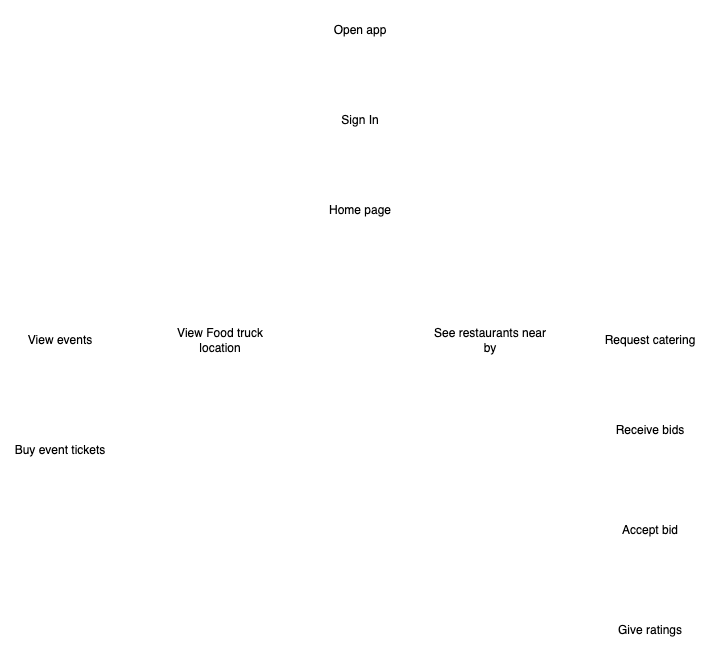

The diagram above was exported from draw.io. Its source (the exported page's mxGraphModel, read from the mxfile embedded in the PNG):
<mxGraphModel dx="1209" dy="703" grid="1" gridSize="10" guides="1" tooltips="1" connect="1" arrows="1" fold="1" page="1" pageScale="1" pageWidth="850" pageHeight="1100" math="0" shadow="0">
  <root>
    <mxCell id="0" />
    <mxCell id="1" parent="0" />
    <mxCell id="EvywFrqeirPal82gso2B-3" value="" style="edgeStyle=orthogonalEdgeStyle;rounded=0;orthogonalLoop=1;jettySize=auto;html=1;strokeColor=#FFFFFF;" parent="1" source="EvywFrqeirPal82gso2B-1" target="EvywFrqeirPal82gso2B-2" edge="1">
      <mxGeometry relative="1" as="geometry" />
    </mxCell>
    <mxCell id="EvywFrqeirPal82gso2B-1" value="Open app" style="rounded=1;whiteSpace=wrap;html=1;strokeColor=#FFFFFF;" parent="1" vertex="1">
      <mxGeometry x="340" y="240" width="120" height="60" as="geometry" />
    </mxCell>
    <mxCell id="EvywFrqeirPal82gso2B-5" value="" style="edgeStyle=orthogonalEdgeStyle;rounded=0;orthogonalLoop=1;jettySize=auto;html=1;strokeColor=#FFFFFF;" parent="1" source="EvywFrqeirPal82gso2B-2" target="EvywFrqeirPal82gso2B-4" edge="1">
      <mxGeometry relative="1" as="geometry" />
    </mxCell>
    <mxCell id="EvywFrqeirPal82gso2B-2" value="Sign In" style="whiteSpace=wrap;html=1;rounded=1;strokeColor=#FFFFFF;" parent="1" vertex="1">
      <mxGeometry x="340" y="330" width="120" height="60" as="geometry" />
    </mxCell>
    <mxCell id="EvywFrqeirPal82gso2B-7" value="" style="edgeStyle=orthogonalEdgeStyle;rounded=0;orthogonalLoop=1;jettySize=auto;html=1;strokeColor=#FFFFFF;" parent="1" source="EvywFrqeirPal82gso2B-4" target="EvywFrqeirPal82gso2B-6" edge="1">
      <mxGeometry relative="1" as="geometry" />
    </mxCell>
    <mxCell id="EvywFrqeirPal82gso2B-9" value="" style="edgeStyle=orthogonalEdgeStyle;rounded=0;orthogonalLoop=1;jettySize=auto;html=1;strokeColor=#FFFFFF;" parent="1" source="EvywFrqeirPal82gso2B-4" target="EvywFrqeirPal82gso2B-8" edge="1">
      <mxGeometry relative="1" as="geometry" />
    </mxCell>
    <mxCell id="EvywFrqeirPal82gso2B-11" value="" style="edgeStyle=orthogonalEdgeStyle;rounded=0;orthogonalLoop=1;jettySize=auto;html=1;strokeColor=#FFFFFF;" parent="1" source="EvywFrqeirPal82gso2B-4" target="EvywFrqeirPal82gso2B-10" edge="1">
      <mxGeometry relative="1" as="geometry">
        <Array as="points">
          <mxPoint x="530" y="450" />
        </Array>
      </mxGeometry>
    </mxCell>
    <mxCell id="EvywFrqeirPal82gso2B-13" value="" style="edgeStyle=orthogonalEdgeStyle;rounded=0;orthogonalLoop=1;jettySize=auto;html=1;strokeColor=#FFFFFF;" parent="1" source="EvywFrqeirPal82gso2B-4" target="EvywFrqeirPal82gso2B-12" edge="1">
      <mxGeometry relative="1" as="geometry" />
    </mxCell>
    <mxCell id="EvywFrqeirPal82gso2B-4" value="Home page" style="whiteSpace=wrap;html=1;rounded=1;strokeColor=#FFFFFF;" parent="1" vertex="1">
      <mxGeometry x="340" y="420" width="120" height="60" as="geometry" />
    </mxCell>
    <mxCell id="EvywFrqeirPal82gso2B-15" value="" style="edgeStyle=orthogonalEdgeStyle;rounded=0;orthogonalLoop=1;jettySize=auto;html=1;strokeColor=#FFFFFF;" parent="1" source="EvywFrqeirPal82gso2B-6" target="EvywFrqeirPal82gso2B-14" edge="1">
      <mxGeometry relative="1" as="geometry" />
    </mxCell>
    <mxCell id="EvywFrqeirPal82gso2B-6" value="View events" style="whiteSpace=wrap;html=1;rounded=1;strokeColor=#FFFFFF;" parent="1" vertex="1">
      <mxGeometry x="40" y="550" width="120" height="60" as="geometry" />
    </mxCell>
    <mxCell id="EvywFrqeirPal82gso2B-8" value="View Food truck location" style="whiteSpace=wrap;html=1;rounded=1;strokeColor=#FFFFFF;" parent="1" vertex="1">
      <mxGeometry x="200" y="550" width="120" height="60" as="geometry" />
    </mxCell>
    <mxCell id="EvywFrqeirPal82gso2B-10" value="See restaurants near by" style="whiteSpace=wrap;html=1;rounded=1;strokeColor=#FFFFFF;" parent="1" vertex="1">
      <mxGeometry x="470" y="550" width="120" height="60" as="geometry" />
    </mxCell>
    <mxCell id="EvywFrqeirPal82gso2B-21" value="" style="edgeStyle=orthogonalEdgeStyle;rounded=0;orthogonalLoop=1;jettySize=auto;html=1;strokeColor=#FFFFFF;" parent="1" source="EvywFrqeirPal82gso2B-12" target="EvywFrqeirPal82gso2B-20" edge="1">
      <mxGeometry relative="1" as="geometry" />
    </mxCell>
    <mxCell id="EvywFrqeirPal82gso2B-12" value="Request catering" style="whiteSpace=wrap;html=1;rounded=1;strokeColor=#FFFFFF;" parent="1" vertex="1">
      <mxGeometry x="630" y="550" width="120" height="60" as="geometry" />
    </mxCell>
    <mxCell id="EvywFrqeirPal82gso2B-14" value="Buy event tickets" style="whiteSpace=wrap;html=1;rounded=1;strokeColor=#FFFFFF;" parent="1" vertex="1">
      <mxGeometry x="40" y="660" width="120" height="60" as="geometry" />
    </mxCell>
    <mxCell id="EvywFrqeirPal82gso2B-23" value="" style="edgeStyle=orthogonalEdgeStyle;rounded=0;orthogonalLoop=1;jettySize=auto;html=1;strokeColor=#FFFFFF;" parent="1" source="EvywFrqeirPal82gso2B-20" target="EvywFrqeirPal82gso2B-22" edge="1">
      <mxGeometry relative="1" as="geometry" />
    </mxCell>
    <mxCell id="EvywFrqeirPal82gso2B-20" value="Receive bids" style="whiteSpace=wrap;html=1;rounded=1;strokeColor=#FFFFFF;" parent="1" vertex="1">
      <mxGeometry x="630" y="640" width="120" height="60" as="geometry" />
    </mxCell>
    <mxCell id="EvywFrqeirPal82gso2B-26" value="" style="edgeStyle=orthogonalEdgeStyle;rounded=0;orthogonalLoop=1;jettySize=auto;html=1;strokeColor=#FFFFFF;" parent="1" source="EvywFrqeirPal82gso2B-22" target="EvywFrqeirPal82gso2B-25" edge="1">
      <mxGeometry relative="1" as="geometry" />
    </mxCell>
    <mxCell id="EvywFrqeirPal82gso2B-22" value="Accept bid" style="whiteSpace=wrap;html=1;rounded=1;strokeColor=#FFFFFF;" parent="1" vertex="1">
      <mxGeometry x="630" y="740" width="120" height="60" as="geometry" />
    </mxCell>
    <mxCell id="EvywFrqeirPal82gso2B-25" value="Give ratings" style="whiteSpace=wrap;html=1;rounded=1;strokeColor=#FFFFFF;" parent="1" vertex="1">
      <mxGeometry x="630" y="840" width="120" height="60" as="geometry" />
    </mxCell>
  </root>
</mxGraphModel>